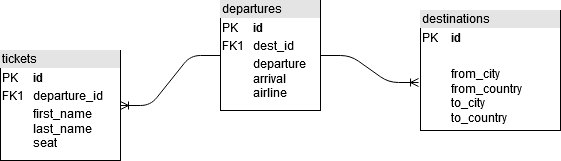

The diagram above was exported from draw.io. Its source (the exported page's mxGraphModel, read from the mxfile embedded in the PNG):
<mxGraphModel dx="1038" dy="575" grid="1" gridSize="10" guides="1" tooltips="1" connect="1" arrows="1" fold="1" page="1" pageScale="1" pageWidth="850" pageHeight="1100" math="0" shadow="0">
  <root>
    <mxCell id="0" />
    <mxCell id="1" parent="0" />
    <mxCell id="aGZBX68h00swRtovnlGk-1" value="&lt;div style=&quot;box-sizing: border-box ; width: 100% ; background: #e4e4e4 ; padding: 2px&quot;&gt;destinations&lt;/div&gt;&lt;table style=&quot;width: 100% ; font-size: 1em&quot; cellspacing=&quot;0&quot; cellpadding=&quot;2&quot;&gt;&lt;tbody&gt;&lt;tr&gt;&lt;td&gt;PK&lt;/td&gt;&lt;td&gt;&lt;b&gt;id&lt;/b&gt;&lt;/td&gt;&lt;/tr&gt;&lt;tr&gt;&lt;td&gt;&lt;br&gt;&lt;/td&gt;&lt;td&gt;&lt;br&gt;&lt;/td&gt;&lt;/tr&gt;&lt;tr&gt;&lt;td&gt;&lt;br&gt;&lt;/td&gt;&lt;td&gt;from_city&lt;br&gt;from_country&lt;br&gt;to_city&lt;br&gt;to_country&lt;br&gt;&lt;/td&gt;&lt;/tr&gt;&lt;/tbody&gt;&lt;/table&gt;" style="verticalAlign=top;align=left;overflow=fill;html=1;" parent="1" vertex="1">
      <mxGeometry x="610" y="60" width="140" height="120" as="geometry" />
    </mxCell>
    <mxCell id="aGZBX68h00swRtovnlGk-2" value="&lt;div style=&quot;box-sizing: border-box ; width: 100% ; background: #e4e4e4 ; padding: 2px&quot;&gt;departures&lt;/div&gt;&lt;table style=&quot;width: 100% ; font-size: 1em&quot; cellspacing=&quot;0&quot; cellpadding=&quot;2&quot;&gt;&lt;tbody&gt;&lt;tr&gt;&lt;td&gt;PK&lt;/td&gt;&lt;td&gt;&lt;b&gt;id&lt;/b&gt;&lt;/td&gt;&lt;/tr&gt;&lt;tr&gt;&lt;td&gt;FK1&lt;/td&gt;&lt;td&gt;dest_id&lt;br&gt;&lt;/td&gt;&lt;/tr&gt;&lt;tr&gt;&lt;td&gt;&lt;br&gt;&lt;/td&gt;&lt;td&gt;departure&lt;br&gt;arrival&lt;br&gt;airline&lt;br&gt;&lt;/td&gt;&lt;/tr&gt;&lt;/tbody&gt;&lt;/table&gt;" style="verticalAlign=top;align=left;overflow=fill;html=1;" parent="1" vertex="1">
      <mxGeometry x="410" y="50" width="100" height="110" as="geometry" />
    </mxCell>
    <mxCell id="aGZBX68h00swRtovnlGk-5" value="" style="edgeStyle=entityRelationEdgeStyle;fontSize=12;html=1;endArrow=ERoneToMany;entryX=1;entryY=0.5;entryDx=0;entryDy=0;exitX=0;exitY=0.5;exitDx=0;exitDy=0;" parent="1" source="aGZBX68h00swRtovnlGk-2" target="ut0msa6A5S7r58cYVZEe-1" edge="1">
      <mxGeometry width="100" height="100" relative="1" as="geometry">
        <mxPoint x="260" y="180" as="sourcePoint" />
        <mxPoint x="190" y="125" as="targetPoint" />
      </mxGeometry>
    </mxCell>
    <mxCell id="aGZBX68h00swRtovnlGk-6" value="" style="edgeStyle=entityRelationEdgeStyle;fontSize=12;html=1;endArrow=ERoneToMany;exitX=1;exitY=0.5;exitDx=0;exitDy=0;entryX=-0.014;entryY=0.6;entryDx=0;entryDy=0;entryPerimeter=0;" parent="1" source="aGZBX68h00swRtovnlGk-2" target="aGZBX68h00swRtovnlGk-1" edge="1">
      <mxGeometry width="100" height="100" relative="1" as="geometry">
        <mxPoint x="580" y="210" as="sourcePoint" />
        <mxPoint x="690" y="150" as="targetPoint" />
      </mxGeometry>
    </mxCell>
    <mxCell id="ut0msa6A5S7r58cYVZEe-1" value="&lt;div style=&quot;box-sizing: border-box ; width: 100% ; background: #e4e4e4 ; padding: 2px&quot;&gt;tickets&lt;br&gt;&lt;/div&gt;&lt;table style=&quot;width: 100% ; font-size: 1em&quot; cellspacing=&quot;0&quot; cellpadding=&quot;2&quot;&gt;&lt;tbody&gt;&lt;tr&gt;&lt;td&gt;PK&lt;/td&gt;&lt;td&gt;&lt;b&gt;id&lt;/b&gt;&lt;/td&gt;&lt;/tr&gt;&lt;tr&gt;&lt;td&gt;FK1&lt;/td&gt;&lt;td&gt;departure_id&lt;/td&gt;&lt;/tr&gt;&lt;tr&gt;&lt;td&gt;&lt;br&gt;&lt;/td&gt;&lt;td&gt;first_name&lt;br&gt;last_name&lt;br&gt;seat&lt;br&gt;&lt;/td&gt;&lt;/tr&gt;&lt;/tbody&gt;&lt;/table&gt;" style="verticalAlign=top;align=left;overflow=fill;html=1;" vertex="1" parent="1">
      <mxGeometry x="190" y="100" width="120" height="110" as="geometry" />
    </mxCell>
  </root>
</mxGraphModel>